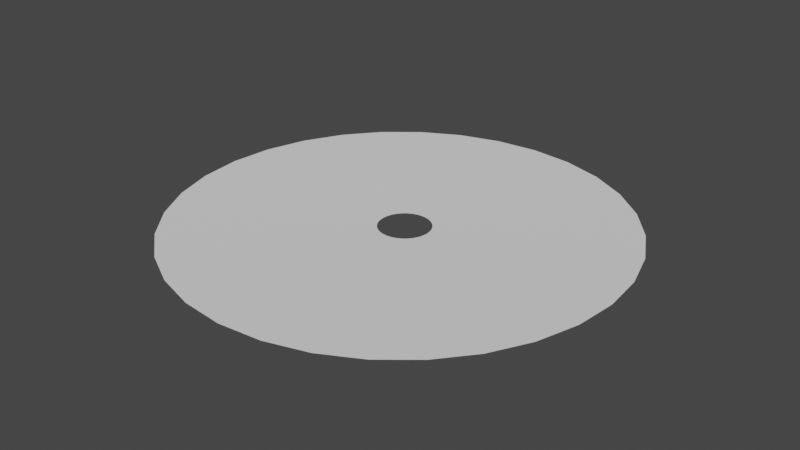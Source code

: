 # Source: Waterfall_Ripples.blend  (saved by Blender 2.92.15; exported with 4.5.12 LTS)
import bpy
from mathutils import Matrix  # noqa: F401  (used for matrix-valued properties, if any)

bpy.ops.wm.read_factory_settings(use_empty=True)
scene = bpy.context.scene
scene.name = 'Scene'

# ---- collections
col_collection = bpy.data.collections.new('Collection'); scene.collection.children.link(col_collection)

# ---- world
world_world = bpy.data.worlds.new('World'); scene.world = world_world
world_world.use_nodes = True; world_world.node_tree.nodes.clear()
_N = world_world.node_tree.nodes; _L = world_world.node_tree.links
n0 = _N.new('ShaderNodeOutputWorld'); n0.name = 'World Output'; n0.location = (300, 300)
n1 = _N.new('ShaderNodeBackground'); n1.name = 'Background'; n1.location = (10, 300)
n1.inputs[0].default_value = (0.05088, 0.05088, 0.05088, 1.0)
_L.new(n1.outputs[0], n0.inputs[0])
n0.is_active_output = True
world_world.color = (0.05088, 0.05088, 0.05088)
world_world.use_sun_shadow = False
world_world.sun_shadow_jitter_overblur = 0.0

# ---- meshes
me_circle = bpy.data.meshes.new('Circle')
me_circle.from_pydata([(0.0, 1.0, 0.0), (-0.1951, 0.9808, 0.0), (-0.3827, 0.9239, 0.0), (-0.5556, 0.8315, 0.0), (-0.7071, 0.7071, 0.0), (-0.8315, 0.5556, 0.0), (-0.9239, 0.3827, 0.0), (-0.9808, 0.1951, 0.0), (-1.0, 7.55e-08, 0.0), (-0.9808, -0.1951, 0.0), (-0.9239, -0.3827, 0.0), (-0.8315, -0.5556, 0.0), (-0.7071, -0.7071, 0.0), (-0.5556, -0.8315, 0.0), (-0.3827, -0.9239, 0.0), (-0.1951, -0.9808, 0.0), (3.258e-07, -1.0, 0.0), (0.1951, -0.9808, 0.0), (0.3827, -0.9239, 0.0), (0.5556, -0.8315, 0.0), (0.7071, -0.7071, 0.0), (0.8315, -0.5556, 0.0), (0.9239, -0.3827, 0.0), (0.9808, -0.1951, 0.0), (1.0, 9.656e-07, 0.0), (0.9808, 0.1951, 0.0), (0.9239, 0.3827, 0.0), (0.8315, 0.5556, 0.0), (0.7071, 0.7071, 0.0), (0.5556, 0.8315, 0.0), (0.3827, 0.9239, 0.0), (0.1951, 0.9808, 0.0), (0.01256, 0.1307, -0.009887), (-0.009957, 0.1285, -0.009887), (-0.03161, 0.1219, -0.009887), (-0.05156, 0.1112, -0.009887), (-0.06905, 0.09687, -0.009887), (-0.0834, 0.07938, -0.009887), (-0.09407, 0.05943, -0.009887), (-0.1006, 0.03778, -0.009887), (-0.1029, 0.01526, -0.009887), (-0.1006, -0.007253, -0.009887), (-0.09407, -0.0289, -0.009887), (-0.0834, -0.04886, -0.009887), (-0.06905, -0.06635, -0.009887), (-0.05156, -0.0807, -0.009887), (-0.03161, -0.09136, -0.009887), (-0.009957, -0.09793, -0.009887), (0.01256, -0.1001, -0.009887), (0.03507, -0.09793, -0.009887), (0.05672, -0.09136, -0.009887), (0.07668, -0.0807, -0.009887), (0.09417, -0.06635, -0.009887), (0.1085, -0.04886, -0.009887), (0.1192, -0.0289, -0.009887), (0.1258, -0.007253, -0.009887), (0.128, 0.01526, -0.009887), (0.1258, 0.03778, -0.009887), (0.1192, 0.05943, -0.009887), (0.1085, 0.07938, -0.009887), (0.09417, 0.09687, -0.009887), (0.07668, 0.1112, -0.009887), (0.05672, 0.1219, -0.009887), (0.03507, 0.1285, -0.009887), (-0.2164, -0.1389, -0.00813), (-0.1825, -0.1802, -0.00813), (0.2777, 0.06574, -0.00813), (0.2622, 0.1169, -0.00813), (-0.1412, -0.2142, -0.00813), (0.237, 0.164, -0.00813), (-0.09401, -0.2393, -0.00813), (0.01033, 0.2852, -0.00813), (-0.04287, 0.28, -0.00813), (0.2031, 0.2053, -0.00813), (-0.04287, -0.2549, -0.00813), (-0.09401, 0.2644, -0.00813), (0.1618, 0.2393, -0.00813), (0.01033, -0.2601, -0.00813), (-0.1412, 0.2393, -0.00813), (0.1147, 0.2644, -0.00813), (0.06352, -0.2549, -0.00813), (-0.1825, 0.2053, -0.00813), (0.06352, 0.28, -0.00813), (0.1147, -0.2393, -0.00813), (-0.2164, 0.164, -0.00813), (0.1618, -0.2142, -0.00813), (-0.2416, 0.1169, -0.00813), (0.2031, -0.1802, -0.00813), (-0.2571, 0.06574, -0.00813), (0.237, -0.1389, -0.00813), (-0.2623, 0.01255, -0.00813), (0.2622, -0.09179, -0.00813), (-0.2571, -0.04064, -0.00813), (0.2777, -0.04064, -0.00813), (-0.2416, -0.09179, -0.00813), (0.283, 0.01255, -0.00813), (-0.3606, -0.3592, -0.005369), (0.4869, 0.2072, -0.005369), (-0.2819, -0.4238, -0.005369), (0.4389, 0.297, -0.005369), (-0.192, -0.4718, -0.005369), (-0.09456, 0.518, -0.005369), (0.3743, 0.3757, -0.005369), (-0.09456, -0.5014, -0.005369), (-0.192, 0.4884, -0.005369), (0.2955, 0.4404, -0.005369), (0.00682, -0.5114, -0.005369), (-0.2819, 0.4404, -0.005369), (0.2057, 0.4884, -0.005369), (0.1082, -0.5014, -0.005369), (-0.3606, 0.3757, -0.005369), (0.1082, 0.518, -0.005369), (0.2057, -0.4718, -0.005369), (-0.4253, 0.297, -0.005369), (0.2955, -0.4238, -0.005369), (-0.4733, 0.2072, -0.005369), (0.3743, -0.3592, -0.005369), (-0.5029, 0.1097, -0.005369), (0.4389, -0.2804, -0.005369), (-0.5128, 0.008288, -0.005369), (0.4869, -0.1906, -0.005369), (-0.5029, -0.09309, -0.005369), (0.5165, -0.09309, -0.005369), (-0.4733, -0.1906, -0.005369), (0.5265, 0.008288, -0.005369), (-0.4253, -0.2804, -0.005369), (0.5165, 0.1097, -0.005369), (0.006819, 0.5279, -0.005369), (-0.5326, -0.5319, -0.002704), (0.7038, 0.2943, -0.002704), (-0.4177, -0.6261, -0.002704), (0.6337, 0.4253, -0.002704), (-0.2867, -0.6962, -0.002704), (-0.1445, 0.7477, -0.002704), (0.5395, 0.5402, -0.002704), (-0.1445, -0.7393, -0.002704), (-0.2867, 0.7045, -0.002704), (0.4246, 0.6345, -0.002704), (0.003435, -0.7539, -0.002704), (-0.4177, 0.6345, -0.002704), (0.2935, 0.7045, -0.002704), (0.1513, -0.7393, -0.002704), (-0.5326, 0.5402, -0.002704), (0.1513, 0.7477, -0.002704), (0.2935, -0.6962, -0.002704), (-0.6269, 0.4253, -0.002704), (0.4246, -0.6261, -0.002704), (-0.6969, 0.2943, -0.002704), (0.5395, -0.5319, -0.002704), (-0.7401, 0.1521, -0.002704), (0.6337, -0.417, -0.002704), (-0.7546, 0.004174, -0.002704), (0.7038, -0.2859, -0.002704), (-0.7401, -0.1437, -0.002704), (0.7469, -0.1437, -0.002704), (-0.6969, -0.2859, -0.002704), (0.7615, 0.004175, -0.002704), (-0.6269, -0.417, -0.002704), (0.7469, 0.1521, -0.002704), (0.003435, 0.7622, -0.002704)], [], [(65, 64, 43, 44), (67, 66, 57, 58), (68, 65, 44, 45), (69, 67, 58, 59), (70, 68, 45, 46), (72, 71, 32, 33), (73, 69, 59, 60), (74, 70, 46, 47), (75, 72, 33, 34), (76, 73, 60, 61), (77, 74, 47, 48), (78, 75, 34, 35), (79, 76, 61, 62), (80, 77, 48, 49), (81, 78, 35, 36), (82, 79, 62, 63), (83, 80, 49, 50), (84, 81, 36, 37), (71, 82, 63, 32), (85, 83, 50, 51), (86, 84, 37, 38), (87, 85, 51, 52), (88, 86, 38, 39), (89, 87, 52, 53), (90, 88, 39, 40), (91, 89, 53, 54), (92, 90, 40, 41), (93, 91, 54, 55), (94, 92, 41, 42), (95, 93, 55, 56), (64, 94, 42, 43), (66, 95, 56, 57), (126, 124, 95, 66), (125, 123, 94, 64), (124, 122, 93, 95), (123, 121, 92, 94), (122, 120, 91, 93), (121, 119, 90, 92), (120, 118, 89, 91), (119, 117, 88, 90), (118, 116, 87, 89), (117, 115, 86, 88), (116, 114, 85, 87), (115, 113, 84, 86), (114, 112, 83, 85), (127, 111, 82, 71), (113, 110, 81, 84), (112, 109, 80, 83), (111, 108, 79, 82), (110, 107, 78, 81), (109, 106, 77, 80), (108, 105, 76, 79), (107, 104, 75, 78), (106, 103, 74, 77), (105, 102, 73, 76), (104, 101, 72, 75), (103, 100, 70, 74), (102, 99, 69, 73), (101, 127, 71, 72), (100, 98, 68, 70), (99, 97, 67, 69), (98, 96, 65, 68), (97, 126, 66, 67), (96, 125, 64, 65), (128, 157, 125, 96), (129, 158, 126, 97), (130, 128, 96, 98), (131, 129, 97, 99), (132, 130, 98, 100), (133, 159, 127, 101), (134, 131, 99, 102), (135, 132, 100, 103), (136, 133, 101, 104), (137, 134, 102, 105), (138, 135, 103, 106), (139, 136, 104, 107), (140, 137, 105, 108), (141, 138, 106, 109), (142, 139, 107, 110), (143, 140, 108, 111), (144, 141, 109, 112), (145, 142, 110, 113), (159, 143, 111, 127), (146, 144, 112, 114), (147, 145, 113, 115), (148, 146, 114, 116), (149, 147, 115, 117), (150, 148, 116, 118), (151, 149, 117, 119), (152, 150, 118, 120), (153, 151, 119, 121), (154, 152, 120, 122), (155, 153, 121, 123), (156, 154, 122, 124), (157, 155, 123, 125), (158, 156, 124, 126), (25, 24, 156, 158), (11, 10, 155, 157), (24, 23, 154, 156), (10, 9, 153, 155), (23, 22, 152, 154), (9, 8, 151, 153), (22, 21, 150, 152), (8, 7, 149, 151), (21, 20, 148, 150), (7, 6, 147, 149), (20, 19, 146, 148), (6, 5, 145, 147), (19, 18, 144, 146), (0, 31, 143, 159), (5, 4, 142, 145), (18, 17, 141, 144), (31, 30, 140, 143), (4, 3, 139, 142), (17, 16, 138, 141), (30, 29, 137, 140), (3, 2, 136, 139), (16, 15, 135, 138), (29, 28, 134, 137), (2, 1, 133, 136), (15, 14, 132, 135), (28, 27, 131, 134), (1, 0, 159, 133), (14, 13, 130, 132), (27, 26, 129, 131), (13, 12, 128, 130), (26, 25, 158, 129), (12, 11, 157, 128)])
_uv = me_circle.uv_layers.new(name='UVMap')
_uv.uv.foreach_set('vector', [0.2728, 0.8183, 0.2407, 0.8183, 0.2407, 0.9936, 0.2728, 0.9936, 0.7215, 0.8183, 0.6894, 0.8183, 0.6894, 0.9936, 0.7215, 0.9936, 0.3048, 0.8183, 0.2728, 0.8183, 0.2728, 0.9936, 0.3048, 0.9936, 0.7536, 0.8183, 0.7215, 0.8183, 0.7215, 0.9936, 0.7536, 0.9936, 0.3369, 0.8183, 0.3048, 0.8183, 0.3048, 0.9936, 0.3369, 0.9936, 0.9459, 0.8183, 0.9138, 0.8183, 0.9138, 0.9936, 0.9459, 0.9936, 0.7856, 0.8183, 0.7536, 0.8183, 0.7536, 0.9936, 0.7856, 0.9936, 0.3689, 0.8183, 0.3369, 0.8183, 0.3369, 0.9936, 0.3689, 0.9936, 0.9779, 0.8183, 0.9459, 0.8183, 0.9459, 0.9936, 0.9779, 0.9936, 0.8177, 0.8183, 0.7856, 0.8183, 0.7856, 0.9936, 0.8177, 0.9936, 0.401, 0.8183, 0.3689, 0.8183, 0.3689, 0.9936, 0.401, 0.9936, 1.01, 0.8183, 0.9779, 0.8183, 0.9779, 0.9936, 1.01, 0.9936, 0.8497, 0.8183, 0.8177, 0.8183, 0.8177, 0.9936, 0.8497, 0.9936, 0.433, 0.8183, 0.401, 0.8183, 0.401, 0.9936, 0.433, 0.9936, 0.01639, 0.8183, -0.01566, 0.8183, -0.01566, 0.9936, 0.01639, 0.9936, 0.8818, 0.8183, 0.8497, 0.8183, 0.8497, 0.9936, 0.8818, 0.9936, 0.4651, 0.8183, 0.433, 0.8183, 0.433, 0.9936, 0.4651, 0.9936, 0.04844, 0.8183, 0.01639, 0.8183, 0.01639, 0.9936, 0.04844, 0.9936, 0.9138, 0.8183, 0.8818, 0.8183, 0.8818, 0.9936, 0.9138, 0.9936, 0.4971, 0.8183, 0.4651, 0.8183, 0.4651, 0.9936, 0.4971, 0.9936, 0.08049, 0.8183, 0.04844, 0.8183, 0.04844, 0.9936, 0.08049, 0.9936, 0.5292, 0.8183, 0.4971, 0.8183, 0.4971, 0.9936, 0.5292, 0.9936, 0.1125, 0.8183, 0.08049, 0.8183, 0.08049, 0.9936, 0.1125, 0.9936, 0.5612, 0.8183, 0.5292, 0.8183, 0.5292, 0.9936, 0.5612, 0.9936, 0.1446, 0.8183, 0.1125, 0.8183, 0.1125, 0.9936, 0.1446, 0.9936, 0.5933, 0.8183, 0.5612, 0.8183, 0.5612, 0.9936, 0.5933, 0.9936, 0.1766, 0.8183, 0.1446, 0.8183, 0.1446, 0.9936, 0.1766, 0.9936, 0.6253, 0.8183, 0.5933, 0.8183, 0.5933, 0.9936, 0.6253, 0.9936, 0.2087, 0.8183, 0.1766, 0.8183, 0.1766, 0.9936, 0.2087, 0.9936, 0.6574, 0.8183, 0.6253, 0.8183, 0.6253, 0.9936, 0.6574, 0.9936, 0.2407, 0.8183, 0.2087, 0.8183, 0.2087, 0.9936, 0.2407, 0.9936, 0.6894, 0.8183, 0.6574, 0.8183, 0.6574, 0.9936, 0.6894, 0.9936, 0.6894, 0.5428, 0.6574, 0.5428, 0.6574, 0.8183, 0.6894, 0.8183, 0.2407, 0.5428, 0.2087, 0.5428, 0.2087, 0.8183, 0.2407, 0.8183, 0.6574, 0.5428, 0.6253, 0.5428, 0.6253, 0.8183, 0.6574, 0.8183, 0.2087, 0.5428, 0.1766, 0.5428, 0.1766, 0.8183, 0.2087, 0.8183, 0.6253, 0.5428, 0.5933, 0.5428, 0.5933, 0.8183, 0.6253, 0.8183, 0.1766, 0.5428, 0.1446, 0.5428, 0.1446, 0.8183, 0.1766, 0.8183, 0.5933, 0.5428, 0.5612, 0.5428, 0.5612, 0.8183, 0.5933, 0.8183, 0.1446, 0.5428, 0.1125, 0.5428, 0.1125, 0.8183, 0.1446, 0.8183, 0.5612, 0.5428, 0.5292, 0.5428, 0.5292, 0.8183, 0.5612, 0.8183, 0.1125, 0.5428, 0.08049, 0.5428, 0.08049, 0.8183, 0.1125, 0.8183, 0.5292, 0.5428, 0.4971, 0.5428, 0.4971, 0.8183, 0.5292, 0.8183, 0.08049, 0.5428, 0.04844, 0.5428, 0.04844, 0.8183, 0.08049, 0.8183, 0.4971, 0.5428, 0.4651, 0.5428, 0.4651, 0.8183, 0.4971, 0.8183, 0.9138, 0.5428, 0.8818, 0.5428, 0.8818, 0.8183, 0.9138, 0.8183, 0.04844, 0.5428, 0.01639, 0.5428, 0.01639, 0.8183, 0.04844, 0.8183, 0.4651, 0.5428, 0.433, 0.5428, 0.433, 0.8183, 0.4651, 0.8183, 0.8818, 0.5428, 0.8497, 0.5428, 0.8497, 0.8183, 0.8818, 0.8183, 0.01639, 0.5428, -0.01566, 0.5428, -0.01566, 0.8183, 0.01639, 0.8183, 0.433, 0.5428, 0.401, 0.5428, 0.401, 0.8183, 0.433, 0.8183, 0.8497, 0.5428, 0.8177, 0.5428, 0.8177, 0.8183, 0.8497, 0.8183, 1.01, 0.5428, 0.9779, 0.5428, 0.9779, 0.8183, 1.01, 0.8183, 0.401, 0.5428, 0.3689, 0.5428, 0.3689, 0.8183, 0.401, 0.8183, 0.8177, 0.5428, 0.7856, 0.5428, 0.7856, 0.8183, 0.8177, 0.8183, 0.9779, 0.5428, 0.9459, 0.5428, 0.9459, 0.8183, 0.9779, 0.8183, 0.3689, 0.5428, 0.3369, 0.5428, 0.3369, 0.8183, 0.3689, 0.8183, 0.7856, 0.5428, 0.7536, 0.5428, 0.7536, 0.8183, 0.7856, 0.8183, 0.9459, 0.5428, 0.9138, 0.5428, 0.9138, 0.8183, 0.9459, 0.8183, 0.3369, 0.5428, 0.3048, 0.5428, 0.3048, 0.8183, 0.3369, 0.8183, 0.7536, 0.5428, 0.7215, 0.5428, 0.7215, 0.8183, 0.7536, 0.8183, 0.3048, 0.5428, 0.2728, 0.5428, 0.2728, 0.8183, 0.3048, 0.8183, 0.7215, 0.5428, 0.6894, 0.5428, 0.6894, 0.8183, 0.7215, 0.8183, 0.2728, 0.5428, 0.2407, 0.5428, 0.2407, 0.8183, 0.2728, 0.8183, 0.2728, 0.2769, 0.2407, 0.2769, 0.2407, 0.5428, 0.2728, 0.5428, 0.7215, 0.2769, 0.6894, 0.2769, 0.6894, 0.5428, 0.7215, 0.5428, 0.3048, 0.2769, 0.2728, 0.2769, 0.2728, 0.5428, 0.3048, 0.5428, 0.7536, 0.2769, 0.7215, 0.2769, 0.7215, 0.5428, 0.7536, 0.5428, 0.3369, 0.2769, 0.3048, 0.2769, 0.3048, 0.5428, 0.3369, 0.5428, 0.9459, 0.2769, 0.9138, 0.2769, 0.9138, 0.5428, 0.9459, 0.5428, 0.7856, 0.2769, 0.7536, 0.2769, 0.7536, 0.5428, 0.7856, 0.5428, 0.3689, 0.2769, 0.3369, 0.2769, 0.3369, 0.5428, 0.3689, 0.5428, 0.9779, 0.2769, 0.9459, 0.2769, 0.9459, 0.5428, 0.9779, 0.5428, 0.8177, 0.2769, 0.7856, 0.2769, 0.7856, 0.5428, 0.8177, 0.5428, 0.401, 0.2769, 0.3689, 0.2769, 0.3689, 0.5428, 0.401, 0.5428, 1.01, 0.2769, 0.9779, 0.2769, 0.9779, 0.5428, 1.01, 0.5428, 0.8497, 0.2769, 0.8177, 0.2769, 0.8177, 0.5428, 0.8497, 0.5428, 0.433, 0.2769, 0.401, 0.2769, 0.401, 0.5428, 0.433, 0.5428, 0.01639, 0.2769, -0.01566, 0.2769, -0.01566, 0.5428, 0.01639, 0.5428, 0.8818, 0.2769, 0.8497, 0.2769, 0.8497, 0.5428, 0.8818, 0.5428, 0.4651, 0.2769, 0.433, 0.2769, 0.433, 0.5428, 0.4651, 0.5428, 0.04844, 0.2769, 0.01639, 0.2769, 0.01639, 0.5428, 0.04844, 0.5428, 0.9138, 0.2769, 0.8818, 0.2769, 0.8818, 0.5428, 0.9138, 0.5428, 0.4971, 0.2769, 0.4651, 0.2769, 0.4651, 0.5428, 0.4971, 0.5428, 0.08049, 0.2769, 0.04844, 0.2769, 0.04844, 0.5428, 0.08049, 0.5428, 0.5292, 0.2769, 0.4971, 0.2769, 0.4971, 0.5428, 0.5292, 0.5428, 0.1125, 0.2769, 0.08049, 0.2769, 0.08049, 0.5428, 0.1125, 0.5428, 0.5612, 0.2769, 0.5292, 0.2769, 0.5292, 0.5428, 0.5612, 0.5428, 0.1446, 0.2769, 0.1125, 0.2769, 0.1125, 0.5428, 0.1446, 0.5428, 0.5933, 0.2769, 0.5612, 0.2769, 0.5612, 0.5428, 0.5933, 0.5428, 0.1766, 0.2769, 0.1446, 0.2769, 0.1446, 0.5428, 0.1766, 0.5428, 0.6253, 0.2769, 0.5933, 0.2769, 0.5933, 0.5428, 0.6253, 0.5428, 0.2087, 0.2769, 0.1766, 0.2769, 0.1766, 0.5428, 0.2087, 0.5428, 0.6574, 0.2769, 0.6253, 0.2769, 0.6253, 0.5428, 0.6574, 0.5428, 0.2407, 0.2769, 0.2087, 0.2769, 0.2087, 0.5428, 0.2407, 0.5428, 0.6894, 0.2769, 0.6574, 0.2769, 0.6574, 0.5428, 0.6894, 0.5428, 0.6894, 0.007123, 0.6574, 0.007123, 0.6574, 0.2769, 0.6894, 0.2769, 0.2407, 0.007123, 0.2087, 0.007123, 0.2087, 0.2769, 0.2407, 0.2769, 0.6574, 0.007123, 0.6253, 0.007123, 0.6253, 0.2769, 0.6574, 0.2769, 0.2087, 0.007123, 0.1766, 0.007123, 0.1766, 0.2769, 0.2087, 0.2769, 0.6253, 0.007123, 0.5933, 0.007123, 0.5933, 0.2769, 0.6253, 0.2769, 0.1766, 0.007123, 0.1446, 0.007123, 0.1446, 0.2769, 0.1766, 0.2769, 0.5933, 0.007123, 0.5612, 0.007123, 0.5612, 0.2769, 0.5933, 0.2769, 0.1446, 0.007123, 0.1125, 0.007123, 0.1125, 0.2769, 0.1446, 0.2769, 0.5612, 0.007123, 0.5292, 0.007123, 0.5292, 0.2769, 0.5612, 0.2769, 0.1125, 0.007123, 0.08049, 0.007123, 0.08049, 0.2769, 0.1125, 0.2769, 0.5292, 0.007123, 0.4971, 0.007123, 0.4971, 0.2769, 0.5292, 0.2769, 0.08049, 0.007123, 0.04844, 0.007123, 0.04844, 0.2769, 0.08049, 0.2769, 0.4971, 0.007123, 0.4651, 0.007123, 0.4651, 0.2769, 0.4971, 0.2769, 0.9138, 0.007123, 0.8818, 0.007123, 0.8818, 0.2769, 0.9138, 0.2769, 0.04844, 0.007123, 0.01639, 0.007123, 0.01639, 0.2769, 0.04844, 0.2769, 0.4651, 0.007123, 0.433, 0.007123, 0.433, 0.2769, 0.4651, 0.2769, 0.8818, 0.007123, 0.8497, 0.007123, 0.8497, 0.2769, 0.8818, 0.2769, 0.01639, 0.007123, -0.01566, 0.007123, -0.01566, 0.2769, 0.01639, 0.2769, 0.433, 0.007123, 0.401, 0.007123, 0.401, 0.2769, 0.433, 0.2769, 0.8497, 0.007123, 0.8177, 0.007123, 0.8177, 0.2769, 0.8497, 0.2769, 1.01, 0.007123, 0.9779, 0.007123, 0.9779, 0.2769, 1.01, 0.2769, 0.401, 0.007123, 0.3689, 0.007123, 0.3689, 0.2769, 0.401, 0.2769, 0.8177, 0.007123, 0.7856, 0.007123, 0.7856, 0.2769, 0.8177, 0.2769, 0.9779, 0.007123, 0.9459, 0.007123, 0.9459, 0.2769, 0.9779, 0.2769, 0.3689, 0.007123, 0.3369, 0.007123, 0.3369, 0.2769, 0.3689, 0.2769, 0.7856, 0.007123, 0.7536, 0.007123, 0.7536, 0.2769, 0.7856, 0.2769, 0.9459, 0.007123, 0.9138, 0.007123, 0.9138, 0.2769, 0.9459, 0.2769, 0.3369, 0.007123, 0.3048, 0.007123, 0.3048, 0.2769, 0.3369, 0.2769, 0.7536, 0.007123, 0.7215, 0.007123, 0.7215, 0.2769, 0.7536, 0.2769, 0.3048, 0.007123, 0.2728, 0.007123, 0.2728, 0.2769, 0.3048, 0.2769, 0.7215, 0.007123, 0.6894, 0.007123, 0.6894, 0.2769, 0.7215, 0.2769, 0.2728, 0.007123, 0.2407, 0.007123, 0.2407, 0.2769, 0.2728, 0.2769])
me_circle.use_remesh_fix_poles = True
me_circle.use_remesh_preserve_attributes = False
me_circle.use_mirror_vertex_groups = False
me_circle.update()

# ---- objects
ob_circle = bpy.data.objects.new('Circle', me_circle)

# ---- transforms, parenting, visibility, modifiers, constraints
ob_circle.location = (-0.02005, -0.04508, 0.0002441)
ob_circle.lineart.crease_threshold = 0.0

# ---- collection membership
col_collection.objects.link(ob_circle)

# ---- scene / render settings (as saved in the file)
scene.frame_start = 1; scene.frame_end = 250; scene.frame_set(1)
scene.render.engine = 'BLENDER_EEVEE_NEXT'
scene.cycles.use_denoising = False
scene.cycles.samples = 128
scene.cycles.sampling_pattern = 'TABULATED_SOBOL'
scene.cycles.use_adaptive_sampling = False
scene.cycles.use_light_tree = False
scene.view_settings.view_transform = 'Filmic'
bpy.context.view_layer.update()

# ---- added for rendering (the .blend has no active camera and no usable light): camera, sun
cam_auto = bpy.data.cameras.new('AutoCamera')
cam_auto.lens = 50.0
cam_auto.sensor_width = 36.0
cam_auto.clip_end = 1000.0
ob_auto_camera = bpy.data.objects.new('AutoCamera', cam_auto)
scene.collection.objects.link(ob_auto_camera)
ob_auto_camera.location = (2.5969, -3.18542, 2.08886)
ob_auto_camera.rotation_euler = (1.09748, -7.21219e-08, 0.694738)
scene.camera = ob_auto_camera
light_auto_sun = bpy.data.lights.new('AutoSun', 'SUN')
light_auto_sun.energy = 3.0
light_auto_sun.angle = 0.0523599
ob_auto_sun = bpy.data.objects.new('AutoSun', light_auto_sun)
scene.collection.objects.link(ob_auto_sun)
ob_auto_sun.rotation_euler = (0.872665, 0.174533, 0.523599)
bpy.context.view_layer.update()
